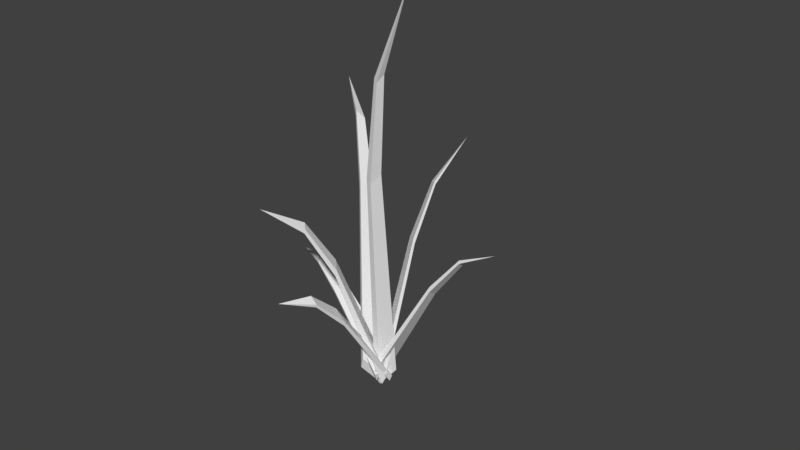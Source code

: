 # Source: grass.blend  (saved by Blender 2.79.0; exported with 4.5.12 LTS)
import bpy
from mathutils import Matrix  # noqa: F401  (used for matrix-valued properties, if any)

bpy.ops.wm.read_factory_settings(use_empty=True)
scene = bpy.context.scene
scene.name = 'Scene'

# ---- collections
col_collection_1 = bpy.data.collections.new('Collection 1'); scene.collection.children.link(col_collection_1)
col_collection_1.hide_render = True
col_collection_1.hide_viewport = True
col_collection_2 = bpy.data.collections.new('Collection 2'); scene.collection.children.link(col_collection_2)

# ---- materials (node trees are filled in below, after node groups)
mat_lowpoly = bpy.data.materials.new('lowpoly')
mat_lowpoly.alpha_threshold = 0.0
mat_lowpoly.use_transparent_shadow = False
mat_lowpoly.roughness = 0.5
mat_lowpoly_001 = bpy.data.materials.new('lowpoly.001')
mat_lowpoly_001.alpha_threshold = 0.0
mat_lowpoly_001.use_transparent_shadow = False
mat_lowpoly_001.roughness = 0.5

# ---- material node trees

# ---- world
world_world = bpy.data.worlds.new('World'); scene.world = world_world
world_world.color = (0.05088, 0.05088, 0.05088)
world_world.use_sun_shadow = False
world_world.sun_shadow_jitter_overblur = 0.0
world_world.cycles.sampling_method = 'MANUAL'

# ---- meshes
me_grass1 = bpy.data.meshes.new('grass1')
me_grass1.from_pydata([(0.009914, -0.01905, 0.09817), (0.379, 0.3063, -0.0756), (0.3736, 0.3216, -0.08397), (-0.007491, 0.000804, 0.0864), (-0.01994, -0.06484, -0.0698), (0.3613, 0.2791, -0.1752), (-0.03734, -0.04499, -0.08156), (0.3559, 0.2944, -0.1836), (0.5809, 0.4355, -0.1445), (0.8432, 0.4839, -0.1824), (0.5695, 0.418, -0.2085), (0.5843, 0.4256, -0.1391), (0.5729, 0.4082, -0.2032), (-0.09252, -0.01797, -0.03485), (-0.1016, 0.2419, 0.4175), (-0.09243, 0.2576, 0.4185), (-0.07546, 0.004044, -0.04256), (0.07449, -0.06263, 0.001393), (-0.002572, 0.2154, 0.439), (0.09155, -0.04061, -0.006321), (0.006611, 0.2312, 0.44), (-0.1282, 0.3366, 0.6467), (-0.2046, 0.3428, 0.905), (-0.06455, 0.3195, 0.6605), (-0.1341, 0.3264, 0.6461), (-0.07045, 0.3094, 0.6599), (0.03748, -0.01862, -0.09136), (-0.4394, 0.1919, -0.1154), (-0.4421, 0.2078, -0.107), (0.04268, 0.004869, -0.07535), (0.004366, -0.05882, 0.07742), (-0.459, 0.168, -0.0153), (0.009573, -0.03533, 0.09344), (-0.4617, 0.184, -0.006893), (-0.6768, 0.2607, -0.1478), (-0.9336, 0.2363, -0.2257), (-0.6895, 0.2454, -0.0834), (-0.6751, 0.2504, -0.1532), (-0.6877, 0.2351, -0.0888), (0.07903, -0.02955, 0.05458), (0.1678, 0.4242, -0.1873), (0.156, 0.4379, -0.1843), (0.05599, -0.01519, 0.06448), (-0.05463, -0.0561, -0.05781), (0.0885, 0.4085, -0.2539), (-0.07767, -0.04174, -0.04791), (0.07679, 0.4222, -0.2509), (0.2413, 0.6231, -0.3185), (0.3895, 0.7627, -0.495), (0.1903, 0.613, -0.3613), (0.2488, 0.6143, -0.3204), (0.1979, 0.6042, -0.3632), (-0.07229, -0.03839, -0.05833), (-0.2501, 0.3556, 0.241), (-0.2389, 0.3749, 0.2338), (-0.04831, -0.01279, -0.07666), (0.05584, -0.06346, 0.07432), (-0.1741, 0.3407, 0.3197), (0.07982, -0.03786, 0.056), (-0.1629, 0.3601, 0.3125), (-0.3679, 0.5101, 0.4117), (-0.5639, 0.5636, 0.6608), (-0.3191, 0.5006, 0.4623), (-0.3751, 0.4977, 0.4163), (-0.3263, 0.4881, 0.4668), (0.05786, -0.1053, -0.09618), (-0.29, 0.5038, -0.4914), (-0.2705, 0.5331, -0.4841), (0.0987, -0.06638, -0.07409), (-0.1193, -0.04072, 0.1175), (-0.3951, 0.5421, -0.3646), (-0.07848, -0.00177, 0.1396), (-0.3756, 0.5714, -0.3573), (-0.5155, 0.7445, -0.7108), (-0.9077, 0.8401, -0.9924), (-0.583, 0.7691, -0.6293), (-0.528, 0.7256, -0.7155), (-0.5956, 0.7503, -0.634), (-0.004312, -0.09041, 0.1245), (0.1253, 0.6805, 0.3171), (0.09564, 0.6985, 0.3078), (-0.05875, -0.07483, 0.1029), (0.1138, -0.02605, -0.1268), (0.1954, 0.7187, 0.1681), (0.0594, -0.01047, -0.1484), (0.1657, 0.7367, 0.1587), (0.2638, 1.031, 0.4379), (0.6166, 1.324, 0.6171), (0.3089, 1.056, 0.3421), (0.2829, 1.02, 0.4439), (0.328, 1.044, 0.3481)], [], [(0, 1, 2, 3), (4, 5, 1, 0), (6, 7, 5, 4), (3, 2, 7, 6), (8, 9, 10), (4, 0, 3, 6), (1, 11, 8, 2), (5, 12, 11, 1), (7, 10, 12, 5), (2, 8, 10, 7), (11, 9, 8), (12, 9, 11), (10, 9, 12), (13, 14, 15, 16), (17, 18, 14, 13), (19, 20, 18, 17), (16, 15, 20, 19), (21, 22, 23), (17, 13, 16, 19), (14, 24, 21, 15), (18, 25, 24, 14), (20, 23, 25, 18), (15, 21, 23, 20), (24, 22, 21), (25, 22, 24), (23, 22, 25), (26, 27, 28, 29), (30, 31, 27, 26), (32, 33, 31, 30), (29, 28, 33, 32), (34, 35, 36), (30, 26, 29, 32), (27, 37, 34, 28), (31, 38, 37, 27), (33, 36, 38, 31), (28, 34, 36, 33), (37, 35, 34), (38, 35, 37), (36, 35, 38), (39, 40, 41, 42), (43, 44, 40, 39), (45, 46, 44, 43), (42, 41, 46, 45), (47, 48, 49), (43, 39, 42, 45), (40, 50, 47, 41), (44, 51, 50, 40), (46, 49, 51, 44), (41, 47, 49, 46), (50, 48, 47), (51, 48, 50), (49, 48, 51), (52, 53, 54, 55), (56, 57, 53, 52), (58, 59, 57, 56), (55, 54, 59, 58), (60, 61, 62), (56, 52, 55, 58), (53, 63, 60, 54), (57, 64, 63, 53), (59, 62, 64, 57), (54, 60, 62, 59), (63, 61, 60), (64, 61, 63), (62, 61, 64), (65, 66, 67, 68), (69, 70, 66, 65), (71, 72, 70, 69), (68, 67, 72, 71), (73, 74, 75), (69, 65, 68, 71), (66, 76, 73, 67), (70, 77, 76, 66), (72, 75, 77, 70), (67, 73, 75, 72), (76, 74, 73), (77, 74, 76), (75, 74, 77), (78, 79, 80, 81), (82, 83, 79, 78), (84, 85, 83, 82), (81, 80, 85, 84), (86, 87, 88), (82, 78, 81, 84), (79, 89, 86, 80), (83, 90, 89, 79), (85, 88, 90, 83), (80, 86, 88, 85), (89, 87, 86), (90, 87, 89), (88, 87, 90)])
_uv = me_grass1.uv_layers.new(name='UVMap')
_uv.uv.foreach_set('vector', [0.1238, 0.8638, 0.1606, 0.8811, 0.1601, 0.882, 0.1221, 0.865, 0.1208, 0.8806, 0.1588, 0.8911, 0.1606, 0.8811, 0.1238, 0.8638, 0.1191, 0.8817, 0.1583, 0.8919, 0.1588, 0.8911, 0.1208, 0.8806, 0.1221, 0.865, 0.1601, 0.882, 0.1583, 0.8919, 0.1191, 0.8817, 0.1807, 0.888, 0.2069, 0.8918, 0.1796, 0.8944, 0.1208, 0.8806, 0.1238, 0.8638, 0.1221, 0.865, 0.1191, 0.8817, 0.1606, 0.8811, 0.1811, 0.8875, 0.1807, 0.888, 0.1601, 0.882, 0.1588, 0.8911, 0.1799, 0.8939, 0.1811, 0.8875, 0.1606, 0.8811, 0.1583, 0.8919, 0.1796, 0.8944, 0.1799, 0.8939, 0.1588, 0.8911, 0.1601, 0.882, 0.1807, 0.888, 0.1796, 0.8944, 0.1583, 0.8919, 0.1811, 0.8875, 0.2069, 0.8918, 0.1807, 0.888, 0.1799, 0.8939, 0.2069, 0.8918, 0.1811, 0.8875, 0.1796, 0.8944, 0.2069, 0.8918, 0.1799, 0.8939, 0.1136, 0.8771, 0.1127, 0.832, 0.1136, 0.8319, 0.1153, 0.8778, 0.1303, 0.8735, 0.1226, 0.8298, 0.1127, 0.832, 0.1136, 0.8771, 0.132, 0.8742, 0.1235, 0.8297, 0.1226, 0.8298, 0.1303, 0.8735, 0.1153, 0.8778, 0.1136, 0.8319, 0.1235, 0.8297, 0.132, 0.8742, 0.1101, 0.8091, 0.1024, 0.7834, 0.1164, 0.8078, 0.1303, 0.8735, 0.1136, 0.8771, 0.1153, 0.8778, 0.132, 0.8742, 0.1127, 0.832, 0.1095, 0.8092, 0.1101, 0.8091, 0.1136, 0.8319, 0.1226, 0.8298, 0.1158, 0.8078, 0.1095, 0.8092, 0.1127, 0.832, 0.1235, 0.8297, 0.1164, 0.8078, 0.1158, 0.8078, 0.1226, 0.8298, 0.1136, 0.8319, 0.1101, 0.8091, 0.1164, 0.8078, 0.1235, 0.8297, 0.1095, 0.8092, 0.1024, 0.7834, 0.1101, 0.8091, 0.1158, 0.8078, 0.1024, 0.7834, 0.1095, 0.8092, 0.1164, 0.8078, 0.1024, 0.7834, 0.1158, 0.8078, 0.1266, 0.8827, 0.07904, 0.8851, 0.07877, 0.8843, 0.1271, 0.8811, 0.1233, 0.8659, 0.07708, 0.8751, 0.07904, 0.8851, 0.1266, 0.8827, 0.1238, 0.8643, 0.07681, 0.8743, 0.07708, 0.8751, 0.1233, 0.8659, 0.1271, 0.8811, 0.07877, 0.8843, 0.07681, 0.8743, 0.1238, 0.8643, 0.05537, 0.8883, 0.02977, 0.8961, 0.05411, 0.8819, 0.1233, 0.8659, 0.1266, 0.8827, 0.1271, 0.8811, 0.1238, 0.8643, 0.07904, 0.8851, 0.05554, 0.8889, 0.05537, 0.8883, 0.07877, 0.8843, 0.07708, 0.8751, 0.05428, 0.8825, 0.05554, 0.8889, 0.07904, 0.8851, 0.07681, 0.8743, 0.05411, 0.8819, 0.05428, 0.8825, 0.07708, 0.8751, 0.07877, 0.8843, 0.05537, 0.8883, 0.05411, 0.8819, 0.07681, 0.8743, 0.05554, 0.8889, 0.02977, 0.8961, 0.05537, 0.8883, 0.05428, 0.8825, 0.02977, 0.8961, 0.05554, 0.8889, 0.05411, 0.8819, 0.02977, 0.8961, 0.05428, 0.8825, 0.1307, 0.8682, 0.1396, 0.8923, 0.1384, 0.892, 0.1284, 0.8672, 0.1174, 0.8794, 0.1317, 0.8989, 0.1396, 0.8923, 0.1307, 0.8682, 0.1151, 0.8784, 0.1305, 0.8986, 0.1317, 0.8989, 0.1174, 0.8794, 0.1284, 0.8672, 0.1384, 0.892, 0.1305, 0.8986, 0.1151, 0.8784, 0.1469, 0.9053, 0.1617, 0.9229, 0.1418, 0.9096, 0.1174, 0.8794, 0.1307, 0.8682, 0.1284, 0.8672, 0.1151, 0.8784, 0.1396, 0.8923, 0.1476, 0.9055, 0.1469, 0.9053, 0.1384, 0.892, 0.1317, 0.8989, 0.1426, 0.9098, 0.1476, 0.9055, 0.1396, 0.8923, 0.1305, 0.8986, 0.1418, 0.9096, 0.1426, 0.9098, 0.1317, 0.8989, 0.1384, 0.892, 0.1469, 0.9053, 0.1418, 0.9096, 0.1305, 0.8986, 0.1476, 0.9055, 0.1617, 0.9229, 0.1469, 0.9053, 0.1426, 0.9098, 0.1617, 0.9229, 0.1476, 0.9055, 0.1418, 0.9096, 0.1617, 0.9229, 0.1426, 0.9098, 0.1156, 0.8794, 0.0979, 0.8496, 0.09902, 0.8503, 0.118, 0.8812, 0.1284, 0.8662, 0.1055, 0.8417, 0.0979, 0.8496, 0.1156, 0.8794, 0.1308, 0.868, 0.1066, 0.8425, 0.1055, 0.8417, 0.1284, 0.8662, 0.118, 0.8812, 0.09902, 0.8503, 0.1066, 0.8425, 0.1308, 0.868, 0.08616, 0.8326, 0.06663, 0.8077, 0.09103, 0.8275, 0.1284, 0.8662, 0.1156, 0.8794, 0.118, 0.8812, 0.1308, 0.868, 0.0979, 0.8496, 0.08544, 0.8321, 0.08616, 0.8326, 0.09902, 0.8503, 0.1055, 0.8417, 0.09031, 0.8271, 0.08544, 0.8321, 0.0979, 0.8496, 0.1066, 0.8425, 0.09103, 0.8275, 0.09031, 0.8271, 0.1055, 0.8417, 0.09902, 0.8503, 0.08616, 0.8326, 0.09103, 0.8275, 0.1066, 0.8425, 0.08544, 0.8321, 0.06663, 0.8077, 0.08616, 0.8326, 0.09031, 0.8271, 0.06663, 0.8077, 0.08544, 0.8321, 0.09103, 0.8275, 0.06663, 0.8077, 0.09031, 0.8271, 0.1286, 0.8832, 0.09393, 0.9226, 0.09587, 0.9219, 0.1327, 0.881, 0.1109, 0.8619, 0.08345, 0.91, 0.09393, 0.9226, 0.1286, 0.8832, 0.115, 0.8597, 0.08539, 0.9092, 0.08345, 0.91, 0.1109, 0.8619, 0.1327, 0.881, 0.09587, 0.9219, 0.08539, 0.9092, 0.115, 0.8597, 0.07145, 0.9445, 0.03236, 0.9725, 0.06472, 0.9363, 0.1109, 0.8619, 0.1286, 0.8832, 0.1327, 0.881, 0.115, 0.8597, 0.09393, 0.9226, 0.0702, 0.9449, 0.07145, 0.9445, 0.09587, 0.9219, 0.08345, 0.91, 0.06347, 0.9368, 0.0702, 0.9449, 0.09393, 0.9226, 0.08539, 0.9092, 0.06472, 0.9363, 0.06347, 0.9368, 0.08345, 0.91, 0.09587, 0.9219, 0.07145, 0.9445, 0.06472, 0.9363, 0.08539, 0.9092, 0.0702, 0.9449, 0.03236, 0.9725, 0.07145, 0.9445, 0.06347, 0.9368, 0.03236, 0.9725, 0.0702, 0.9449, 0.06472, 0.9363, 0.03236, 0.9725, 0.06347, 0.9368, 0.1224, 0.8612, 0.1353, 0.842, 0.1324, 0.8429, 0.117, 0.8633, 0.1342, 0.8862, 0.1423, 0.8568, 0.1353, 0.842, 0.1224, 0.8612, 0.1288, 0.8884, 0.1394, 0.8578, 0.1423, 0.8568, 0.1342, 0.8862, 0.117, 0.8633, 0.1324, 0.8429, 0.1394, 0.8578, 0.1288, 0.8884, 0.1491, 0.83, 0.1843, 0.8121, 0.1536, 0.8395, 0.1342, 0.8862, 0.1224, 0.8612, 0.117, 0.8633, 0.1288, 0.8884, 0.1353, 0.842, 0.151, 0.8294, 0.1491, 0.83, 0.1324, 0.8429, 0.1423, 0.8568, 0.1555, 0.8389, 0.151, 0.8294, 0.1353, 0.842, 0.1394, 0.8578, 0.1536, 0.8395, 0.1555, 0.8389, 0.1423, 0.8568, 0.1324, 0.8429, 0.1491, 0.83, 0.1536, 0.8395, 0.1394, 0.8578, 0.151, 0.8294, 0.1843, 0.8121, 0.1491, 0.83, 0.1555, 0.8389, 0.1843, 0.8121, 0.151, 0.8294, 0.1536, 0.8395, 0.1843, 0.8121, 0.1555, 0.8389])
me_grass1.materials.append(mat_lowpoly)
me_grass1.use_remesh_preserve_volume = False
me_grass1.use_remesh_preserve_attributes = False
me_grass1.use_mirror_vertex_groups = False
me_grass1.update()
me_grass2 = bpy.data.meshes.new('grass2')
me_grass2.from_pydata([(0.009914, -0.04321, 0.08705), (0.379, 0.6948, -0.06704), (0.3736, 0.7295, -0.07446), (-0.007491, 0.001824, 0.07662), (-0.01994, -0.1471, -0.0619), (0.3613, 0.6332, -0.1554), (-0.03734, -0.1021, -0.07233), (0.3559, 0.6679, -0.1628), (0.5809, 0.9879, -0.1281), (0.8432, 1.098, -0.1618), (0.5695, 0.9483, -0.1849), (0.5843, 0.9656, -0.1234), (0.5729, 0.926, -0.1802), (-0.09252, -0.04077, -0.0309), (-0.1016, 0.5488, 0.3703), (-0.09243, 0.5845, 0.3711), (-0.07546, 0.009174, -0.03774), (0.07449, -0.1421, 0.001236), (-0.002572, 0.4887, 0.3893), (0.09155, -0.09214, -0.005606), (0.006611, 0.5244, 0.3902), (-0.1282, 0.7635, 0.5735), (-0.2046, 0.7777, 0.8026), (-0.06455, 0.7249, 0.5857), (-0.1341, 0.7405, 0.5729), (-0.07045, 0.7019, 0.5852), (0.03748, -0.04224, -0.08102), (-0.4394, 0.4353, -0.1023), (-0.4421, 0.4715, -0.09487), (0.04268, 0.01105, -0.06682), (0.004366, -0.1334, 0.06866), (-0.459, 0.3812, -0.01357), (0.009573, -0.08015, 0.08286), (-0.4617, 0.4174, -0.006113), (-0.6768, 0.5914, -0.131), (-0.9336, 0.5361, -0.2002), (-0.6895, 0.5567, -0.07396), (-0.6751, 0.5681, -0.1358), (-0.6877, 0.5334, -0.07875), (0.07903, -0.06703, 0.0484), (0.1678, 0.9624, -0.1661), (0.156, 0.9934, -0.1634), (0.05599, -0.03445, 0.05718), (-0.05463, -0.1273, -0.05126), (0.0885, 0.9267, -0.2252), (-0.07767, -0.09469, -0.04248), (0.07679, 0.9577, -0.2225), (0.2413, 1.414, -0.2824), (0.3895, 1.73, -0.439), (0.1903, 1.391, -0.3204), (0.2488, 1.394, -0.2841), (0.1979, 1.371, -0.3221), (-0.07229, -0.0871, -0.05173), (-0.2501, 0.8066, 0.2137), (-0.2389, 0.8505, 0.2074), (-0.04831, -0.02902, -0.06798), (0.05584, -0.144, 0.06591), (-0.1741, 0.7729, 0.2835), (0.07982, -0.08589, 0.04966), (-0.1629, 0.8168, 0.2771), (-0.3679, 1.157, 0.3651), (-0.5639, 1.279, 0.586), (-0.3191, 1.136, 0.4099), (-0.3751, 1.129, 0.3691), (-0.3263, 1.107, 0.414), (-0.0219, -0.2249, -0.0262), (-0.2542, 1.157, -0.2076), (-0.2411, 1.223, -0.2042), (0.005369, -0.1366, -0.01606), (-0.1402, -0.07837, 0.0719), (-0.3243, 1.244, -0.1494), (-0.1129, 0.009983, 0.08203), (-0.3113, 1.31, -0.1461), (-0.4047, 1.703, -0.3083), (-0.6665, 1.92, -0.4375), (-0.4498, 1.759, -0.2709), (-0.4131, 1.66, -0.3104), (-0.4582, 1.716, -0.273), (-0.004312, -0.194, 0.01788), (0.1253, 1.541, 0.2422), (0.09564, 1.582, 0.2441), (-0.05875, -0.1584, 0.01637), (0.1138, -0.04268, -0.0267), (0.1954, 1.631, 0.2157), (0.0594, -0.007003, -0.0282), (0.1657, 1.672, 0.2177), (0.2638, 2.33, 0.3521), (0.6166, 2.986, 0.4624), (0.3089, 2.388, 0.3351), (0.2829, 2.304, 0.3508), (0.328, 2.362, 0.3338)], [], [(0, 1, 2, 3), (4, 5, 1, 0), (6, 7, 5, 4), (3, 2, 7, 6), (8, 9, 10), (4, 0, 3, 6), (1, 11, 8, 2), (5, 12, 11, 1), (7, 10, 12, 5), (2, 8, 10, 7), (11, 9, 8), (12, 9, 11), (10, 9, 12), (13, 14, 15, 16), (17, 18, 14, 13), (19, 20, 18, 17), (16, 15, 20, 19), (21, 22, 23), (17, 13, 16, 19), (14, 24, 21, 15), (18, 25, 24, 14), (20, 23, 25, 18), (15, 21, 23, 20), (24, 22, 21), (25, 22, 24), (23, 22, 25), (26, 27, 28, 29), (30, 31, 27, 26), (32, 33, 31, 30), (29, 28, 33, 32), (34, 35, 36), (30, 26, 29, 32), (27, 37, 34, 28), (31, 38, 37, 27), (33, 36, 38, 31), (28, 34, 36, 33), (37, 35, 34), (38, 35, 37), (36, 35, 38), (39, 40, 41, 42), (43, 44, 40, 39), (45, 46, 44, 43), (42, 41, 46, 45), (47, 48, 49), (43, 39, 42, 45), (40, 50, 47, 41), (44, 51, 50, 40), (46, 49, 51, 44), (41, 47, 49, 46), (50, 48, 47), (51, 48, 50), (49, 48, 51), (52, 53, 54, 55), (56, 57, 53, 52), (58, 59, 57, 56), (55, 54, 59, 58), (60, 61, 62), (56, 52, 55, 58), (53, 63, 60, 54), (57, 64, 63, 53), (59, 62, 64, 57), (54, 60, 62, 59), (63, 61, 60), (64, 61, 63), (62, 61, 64), (65, 66, 67, 68), (69, 70, 66, 65), (71, 72, 70, 69), (68, 67, 72, 71), (73, 74, 75), (69, 65, 68, 71), (66, 76, 73, 67), (70, 77, 76, 66), (72, 75, 77, 70), (67, 73, 75, 72), (76, 74, 73), (77, 74, 76), (75, 74, 77), (78, 79, 80, 81), (82, 83, 79, 78), (84, 85, 83, 82), (81, 80, 85, 84), (86, 87, 88), (82, 78, 81, 84), (79, 89, 86, 80), (83, 90, 89, 79), (85, 88, 90, 83), (80, 86, 88, 85), (89, 87, 86), (90, 87, 89), (88, 87, 90)])
_uv = me_grass2.uv_layers.new(name='UVMap')
_uv.uv.foreach_set('vector', [0.1238, 0.8638, 0.1606, 0.8811, 0.1601, 0.882, 0.1221, 0.865, 0.1208, 0.8806, 0.1588, 0.8911, 0.1606, 0.8811, 0.1238, 0.8638, 0.1191, 0.8817, 0.1583, 0.8919, 0.1588, 0.8911, 0.1208, 0.8806, 0.1221, 0.865, 0.1601, 0.882, 0.1583, 0.8919, 0.1191, 0.8817, 0.1807, 0.888, 0.2069, 0.8918, 0.1796, 0.8944, 0.1208, 0.8806, 0.1238, 0.8638, 0.1221, 0.865, 0.1191, 0.8817, 0.1606, 0.8811, 0.1811, 0.8875, 0.1807, 0.888, 0.1601, 0.882, 0.1588, 0.8911, 0.1799, 0.8939, 0.1811, 0.8875, 0.1606, 0.8811, 0.1583, 0.8919, 0.1796, 0.8944, 0.1799, 0.8939, 0.1588, 0.8911, 0.1601, 0.882, 0.1807, 0.888, 0.1796, 0.8944, 0.1583, 0.8919, 0.1811, 0.8875, 0.2069, 0.8918, 0.1807, 0.888, 0.1799, 0.8939, 0.2069, 0.8918, 0.1811, 0.8875, 0.1796, 0.8944, 0.2069, 0.8918, 0.1799, 0.8939, 0.1136, 0.8771, 0.1127, 0.832, 0.1136, 0.8319, 0.1153, 0.8778, 0.1303, 0.8735, 0.1226, 0.8298, 0.1127, 0.832, 0.1136, 0.8771, 0.132, 0.8742, 0.1235, 0.8297, 0.1226, 0.8298, 0.1303, 0.8735, 0.1153, 0.8778, 0.1136, 0.8319, 0.1235, 0.8297, 0.132, 0.8742, 0.1101, 0.8091, 0.1024, 0.7834, 0.1164, 0.8078, 0.1303, 0.8735, 0.1136, 0.8771, 0.1153, 0.8778, 0.132, 0.8742, 0.1127, 0.832, 0.1095, 0.8092, 0.1101, 0.8091, 0.1136, 0.8319, 0.1226, 0.8298, 0.1158, 0.8078, 0.1095, 0.8092, 0.1127, 0.832, 0.1235, 0.8297, 0.1164, 0.8078, 0.1158, 0.8078, 0.1226, 0.8298, 0.1136, 0.8319, 0.1101, 0.8091, 0.1164, 0.8078, 0.1235, 0.8297, 0.1095, 0.8092, 0.1024, 0.7834, 0.1101, 0.8091, 0.1158, 0.8078, 0.1024, 0.7834, 0.1095, 0.8092, 0.1164, 0.8078, 0.1024, 0.7834, 0.1158, 0.8078, 0.1266, 0.8827, 0.07904, 0.8851, 0.07877, 0.8843, 0.1271, 0.8811, 0.1233, 0.8659, 0.07708, 0.8751, 0.07904, 0.8851, 0.1266, 0.8827, 0.1238, 0.8643, 0.07681, 0.8743, 0.07708, 0.8751, 0.1233, 0.8659, 0.1271, 0.8811, 0.07877, 0.8843, 0.07681, 0.8743, 0.1238, 0.8643, 0.05537, 0.8883, 0.02977, 0.8961, 0.05411, 0.8819, 0.1233, 0.8659, 0.1266, 0.8827, 0.1271, 0.8811, 0.1238, 0.8643, 0.07904, 0.8851, 0.05554, 0.8889, 0.05537, 0.8883, 0.07877, 0.8843, 0.07708, 0.8751, 0.05428, 0.8825, 0.05554, 0.8889, 0.07904, 0.8851, 0.07681, 0.8743, 0.05411, 0.8819, 0.05428, 0.8825, 0.07708, 0.8751, 0.07877, 0.8843, 0.05537, 0.8883, 0.05411, 0.8819, 0.07681, 0.8743, 0.05554, 0.8889, 0.02977, 0.8961, 0.05537, 0.8883, 0.05428, 0.8825, 0.02977, 0.8961, 0.05554, 0.8889, 0.05411, 0.8819, 0.02977, 0.8961, 0.05428, 0.8825, 0.1307, 0.8682, 0.1396, 0.8923, 0.1384, 0.892, 0.1284, 0.8672, 0.1174, 0.8794, 0.1317, 0.8989, 0.1396, 0.8923, 0.1307, 0.8682, 0.1151, 0.8784, 0.1305, 0.8986, 0.1317, 0.8989, 0.1174, 0.8794, 0.1284, 0.8672, 0.1384, 0.892, 0.1305, 0.8986, 0.1151, 0.8784, 0.1469, 0.9053, 0.1617, 0.9229, 0.1418, 0.9096, 0.1174, 0.8794, 0.1307, 0.8682, 0.1284, 0.8672, 0.1151, 0.8784, 0.1396, 0.8923, 0.1476, 0.9055, 0.1469, 0.9053, 0.1384, 0.892, 0.1317, 0.8989, 0.1426, 0.9098, 0.1476, 0.9055, 0.1396, 0.8923, 0.1305, 0.8986, 0.1418, 0.9096, 0.1426, 0.9098, 0.1317, 0.8989, 0.1384, 0.892, 0.1469, 0.9053, 0.1418, 0.9096, 0.1305, 0.8986, 0.1476, 0.9055, 0.1617, 0.9229, 0.1469, 0.9053, 0.1426, 0.9098, 0.1617, 0.9229, 0.1476, 0.9055, 0.1418, 0.9096, 0.1617, 0.9229, 0.1426, 0.9098, 0.1156, 0.8794, 0.0979, 0.8496, 0.09902, 0.8503, 0.118, 0.8812, 0.1284, 0.8662, 0.1055, 0.8417, 0.0979, 0.8496, 0.1156, 0.8794, 0.1308, 0.868, 0.1066, 0.8425, 0.1055, 0.8417, 0.1284, 0.8662, 0.118, 0.8812, 0.09902, 0.8503, 0.1066, 0.8425, 0.1308, 0.868, 0.08616, 0.8326, 0.06663, 0.8077, 0.09103, 0.8275, 0.1284, 0.8662, 0.1156, 0.8794, 0.118, 0.8812, 0.1308, 0.868, 0.0979, 0.8496, 0.08544, 0.8321, 0.08616, 0.8326, 0.09902, 0.8503, 0.1055, 0.8417, 0.09031, 0.8271, 0.08544, 0.8321, 0.0979, 0.8496, 0.1066, 0.8425, 0.09103, 0.8275, 0.09031, 0.8271, 0.1055, 0.8417, 0.09902, 0.8503, 0.08616, 0.8326, 0.09103, 0.8275, 0.1066, 0.8425, 0.08544, 0.8321, 0.06663, 0.8077, 0.08616, 0.8326, 0.09031, 0.8271, 0.06663, 0.8077, 0.08544, 0.8321, 0.09103, 0.8275, 0.06663, 0.8077, 0.09031, 0.8271, 0.1286, 0.8832, 0.09393, 0.9226, 0.09587, 0.9219, 0.1327, 0.881, 0.1109, 0.8619, 0.08345, 0.91, 0.09393, 0.9226, 0.1286, 0.8832, 0.115, 0.8597, 0.08539, 0.9092, 0.08345, 0.91, 0.1109, 0.8619, 0.1327, 0.881, 0.09587, 0.9219, 0.08539, 0.9092, 0.115, 0.8597, 0.07145, 0.9445, 0.03236, 0.9725, 0.06472, 0.9363, 0.1109, 0.8619, 0.1286, 0.8832, 0.1327, 0.881, 0.115, 0.8597, 0.09393, 0.9226, 0.0702, 0.9449, 0.07145, 0.9445, 0.09587, 0.9219, 0.08345, 0.91, 0.06347, 0.9368, 0.0702, 0.9449, 0.09393, 0.9226, 0.08539, 0.9092, 0.06472, 0.9363, 0.06347, 0.9368, 0.08345, 0.91, 0.09587, 0.9219, 0.07145, 0.9445, 0.06472, 0.9363, 0.08539, 0.9092, 0.0702, 0.9449, 0.03236, 0.9725, 0.07145, 0.9445, 0.06347, 0.9368, 0.03236, 0.9725, 0.0702, 0.9449, 0.06472, 0.9363, 0.03236, 0.9725, 0.06347, 0.9368, 0.1224, 0.8612, 0.1353, 0.842, 0.1324, 0.8429, 0.117, 0.8633, 0.1342, 0.8862, 0.1423, 0.8568, 0.1353, 0.842, 0.1224, 0.8612, 0.1288, 0.8884, 0.1394, 0.8578, 0.1423, 0.8568, 0.1342, 0.8862, 0.117, 0.8633, 0.1324, 0.8429, 0.1394, 0.8578, 0.1288, 0.8884, 0.1491, 0.83, 0.1843, 0.8121, 0.1536, 0.8395, 0.1342, 0.8862, 0.1224, 0.8612, 0.117, 0.8633, 0.1288, 0.8884, 0.1353, 0.842, 0.151, 0.8294, 0.1491, 0.83, 0.1324, 0.8429, 0.1423, 0.8568, 0.1555, 0.8389, 0.151, 0.8294, 0.1353, 0.842, 0.1394, 0.8578, 0.1536, 0.8395, 0.1555, 0.8389, 0.1423, 0.8568, 0.1324, 0.8429, 0.1491, 0.83, 0.1536, 0.8395, 0.1394, 0.8578, 0.151, 0.8294, 0.1843, 0.8121, 0.1491, 0.83, 0.1555, 0.8389, 0.1843, 0.8121, 0.151, 0.8294, 0.1536, 0.8395, 0.1843, 0.8121, 0.1555, 0.8389])
me_grass2.materials.append(mat_lowpoly_001)
me_grass2.use_remesh_preserve_volume = False
me_grass2.use_remesh_preserve_attributes = False
me_grass2.use_mirror_vertex_groups = False
me_grass2.update()

# ---- objects
ob_grass1 = bpy.data.objects.new('grass1', me_grass1)
ob_grass2 = bpy.data.objects.new('grass2', me_grass2)

# ---- transforms, parenting, visibility, modifiers, constraints
ob_grass1.location = (0.0, 0.0, 0.0)
ob_grass1.rotation_euler = (1.571, -0.0, 0.0)
ob_grass1.lineart.crease_threshold = 0.0
ob_grass2.location = (0.0, 0.0, 0.0)
ob_grass2.rotation_euler = (1.571, -0.0, 0.0)
ob_grass2.lineart.crease_threshold = 0.0

# ---- collection membership
col_collection_1.objects.link(ob_grass1)
col_collection_2.objects.link(ob_grass2)

# ---- scene / render settings (as saved in the file)
scene.frame_start = 1; scene.frame_end = 250; scene.frame_set(1)
scene.render.engine = 'BLENDER_EEVEE_NEXT'
scene.render.resolution_percentage = 50
scene.render.dither_intensity = 0.0
scene.cycles.use_denoising = False
scene.cycles.samples = 128
scene.cycles.sampling_pattern = 'TABULATED_SOBOL'
scene.cycles.use_adaptive_sampling = False
scene.cycles.use_light_tree = False
scene.cycles.blur_glossy = 0.0
scene.cycles.sample_clamp_indirect = 0.0
scene.view_settings.view_transform = 'Standard'
bpy.context.view_layer.update()

# ---- added for rendering (the .blend has no active camera and no usable light): camera, sun
cam_auto = bpy.data.cameras.new('AutoCamera')
cam_auto.lens = 50.0
cam_auto.sensor_width = 36.0
cam_auto.clip_end = 1000.0
ob_auto_camera = bpy.data.objects.new('AutoCamera', cam_auto)
scene.collection.objects.link(ob_auto_camera)
ob_auto_camera.location = (4.44101, -5.12265, 4.58597)
ob_auto_camera.rotation_euler = (1.09748, -7.21219e-08, 0.694738)
scene.camera = ob_auto_camera
light_auto_sun = bpy.data.lights.new('AutoSun', 'SUN')
light_auto_sun.energy = 3.0
light_auto_sun.angle = 0.0523599
ob_auto_sun = bpy.data.objects.new('AutoSun', light_auto_sun)
scene.collection.objects.link(ob_auto_sun)
ob_auto_sun.rotation_euler = (0.872665, 0.174533, 0.523599)
bpy.context.view_layer.update()
